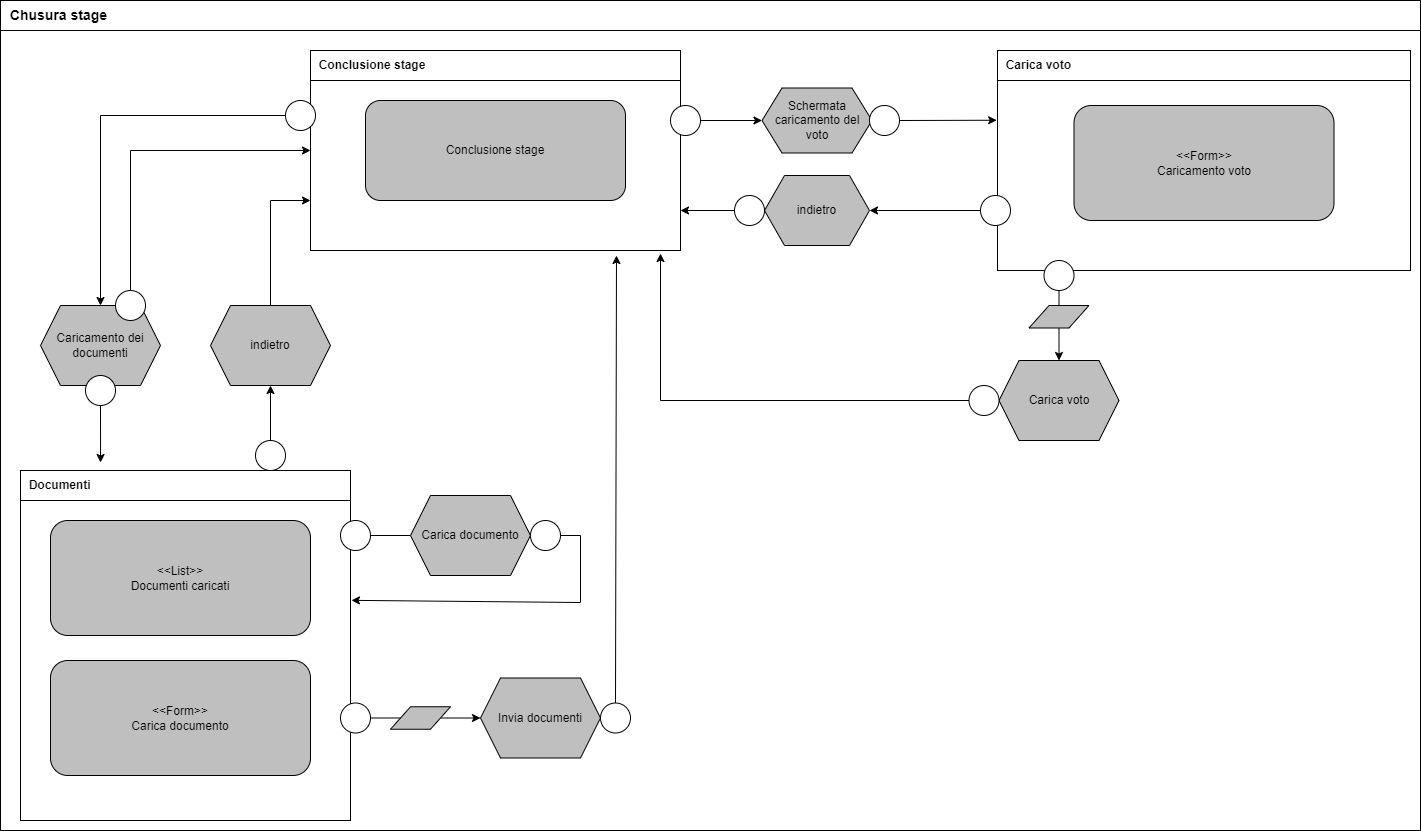

The diagram above was exported from draw.io. Its source (the exported page's mxGraphModel, read from the mxfile embedded in the PNG):
<mxGraphModel dx="2501" dy="836" grid="1" gridSize="10" guides="1" tooltips="1" connect="1" arrows="1" fold="1" page="1" pageScale="1" pageWidth="827" pageHeight="1169" math="0" shadow="0">
  <root>
    <mxCell id="0" />
    <mxCell id="1" parent="0" />
    <mxCell id="KkSXc-42seABLrYDrHcL-2" value="&lt;span style=&quot;font-size: 14px;&quot;&gt;&lt;b&gt;&amp;nbsp; Chusura stage&lt;/b&gt;&lt;/span&gt;" style="rounded=0;whiteSpace=wrap;html=1;align=left;" parent="1" vertex="1">
      <mxGeometry x="-620" y="40" width="1420" height="30" as="geometry" />
    </mxCell>
    <mxCell id="P5VDJBxJl1rFWSC1Uvyk-5" value="" style="rounded=0;whiteSpace=wrap;html=1;" parent="1" vertex="1">
      <mxGeometry x="-620" y="70" width="1420" height="800" as="geometry" />
    </mxCell>
    <mxCell id="P5VDJBxJl1rFWSC1Uvyk-6" value="" style="rounded=0;whiteSpace=wrap;html=1;" parent="1" vertex="1">
      <mxGeometry x="-310" y="90" width="370" height="200" as="geometry" />
    </mxCell>
    <mxCell id="P5VDJBxJl1rFWSC1Uvyk-7" value="&lt;b&gt;&amp;nbsp; Conclusione stage&lt;/b&gt;" style="rounded=0;whiteSpace=wrap;html=1;align=left;" parent="1" vertex="1">
      <mxGeometry x="-310" y="90" width="370" height="30" as="geometry" />
    </mxCell>
    <mxCell id="P5VDJBxJl1rFWSC1Uvyk-8" value="Conclusione stage" style="rounded=1;whiteSpace=wrap;html=1;fillColor=#BFBFBF;" parent="1" vertex="1">
      <mxGeometry x="-255" y="140" width="260" height="100" as="geometry" />
    </mxCell>
    <mxCell id="P5VDJBxJl1rFWSC1Uvyk-9" value="" style="ellipse;whiteSpace=wrap;html=1;aspect=fixed;" parent="1" vertex="1">
      <mxGeometry x="50" y="145" width="30" height="30" as="geometry" />
    </mxCell>
    <mxCell id="P5VDJBxJl1rFWSC1Uvyk-10" value="" style="rounded=0;whiteSpace=wrap;html=1;" parent="1" vertex="1">
      <mxGeometry x="377" y="90" width="413" height="220" as="geometry" />
    </mxCell>
    <mxCell id="P5VDJBxJl1rFWSC1Uvyk-11" value="&lt;b&gt;&amp;nbsp; Carica voto&lt;/b&gt;" style="rounded=0;whiteSpace=wrap;html=1;align=left;" parent="1" vertex="1">
      <mxGeometry x="377" y="90" width="413" height="30" as="geometry" />
    </mxCell>
    <mxCell id="P5VDJBxJl1rFWSC1Uvyk-12" value="" style="endArrow=classic;html=1;rounded=0;exitX=1;exitY=0.5;exitDx=0;exitDy=0;entryX=0;entryY=0.5;entryDx=0;entryDy=0;" parent="1" source="P5VDJBxJl1rFWSC1Uvyk-9" target="P5VDJBxJl1rFWSC1Uvyk-13" edge="1">
      <mxGeometry width="50" height="50" relative="1" as="geometry">
        <mxPoint x="310" y="450" as="sourcePoint" />
        <mxPoint x="360" y="400" as="targetPoint" />
      </mxGeometry>
    </mxCell>
    <mxCell id="P5VDJBxJl1rFWSC1Uvyk-13" value="Schermata caricamento del &lt;br&gt;voto" style="shape=hexagon;perimeter=hexagonPerimeter2;whiteSpace=wrap;html=1;fixedSize=1;fillColor=#BFBFBF;" parent="1" vertex="1">
      <mxGeometry x="141.5" y="127.5" width="110" height="65" as="geometry" />
    </mxCell>
    <mxCell id="P5VDJBxJl1rFWSC1Uvyk-14" value="" style="ellipse;whiteSpace=wrap;html=1;aspect=fixed;" parent="1" vertex="1">
      <mxGeometry x="249" y="145" width="30" height="30" as="geometry" />
    </mxCell>
    <mxCell id="P5VDJBxJl1rFWSC1Uvyk-15" value="" style="endArrow=classic;html=1;rounded=0;exitX=1;exitY=0.5;exitDx=0;exitDy=0;entryX=-0.002;entryY=0.317;entryDx=0;entryDy=0;entryPerimeter=0;" parent="1" source="P5VDJBxJl1rFWSC1Uvyk-14" target="P5VDJBxJl1rFWSC1Uvyk-10" edge="1">
      <mxGeometry width="50" height="50" relative="1" as="geometry">
        <mxPoint x="130" y="530" as="sourcePoint" />
        <mxPoint x="210" y="530" as="targetPoint" />
      </mxGeometry>
    </mxCell>
    <mxCell id="P5VDJBxJl1rFWSC1Uvyk-16" value="&amp;lt;&amp;lt;Form&amp;gt;&amp;gt;&lt;br&gt;Caricamento voto" style="rounded=1;whiteSpace=wrap;html=1;fillColor=#BFBFBF;" parent="1" vertex="1">
      <mxGeometry x="453.5" y="145" width="260" height="115" as="geometry" />
    </mxCell>
    <mxCell id="P5VDJBxJl1rFWSC1Uvyk-17" value="" style="ellipse;whiteSpace=wrap;html=1;aspect=fixed;" parent="1" vertex="1">
      <mxGeometry x="360" y="235" width="30" height="30" as="geometry" />
    </mxCell>
    <mxCell id="P5VDJBxJl1rFWSC1Uvyk-18" value="indietro" style="shape=hexagon;perimeter=hexagonPerimeter2;whiteSpace=wrap;html=1;fixedSize=1;fillColor=#BFBFBF;" parent="1" vertex="1">
      <mxGeometry x="144" y="215" width="105" height="70" as="geometry" />
    </mxCell>
    <mxCell id="P5VDJBxJl1rFWSC1Uvyk-19" value="" style="ellipse;whiteSpace=wrap;html=1;aspect=fixed;" parent="1" vertex="1">
      <mxGeometry x="114" y="235" width="30" height="30" as="geometry" />
    </mxCell>
    <mxCell id="P5VDJBxJl1rFWSC1Uvyk-20" value="" style="endArrow=classic;html=1;rounded=0;exitX=0;exitY=0.5;exitDx=0;exitDy=0;entryX=1;entryY=0.8;entryDx=0;entryDy=0;entryPerimeter=0;" parent="1" source="P5VDJBxJl1rFWSC1Uvyk-19" target="P5VDJBxJl1rFWSC1Uvyk-6" edge="1">
      <mxGeometry width="50" height="50" relative="1" as="geometry">
        <mxPoint x="310" y="450" as="sourcePoint" />
        <mxPoint x="70" y="250" as="targetPoint" />
      </mxGeometry>
    </mxCell>
    <mxCell id="P5VDJBxJl1rFWSC1Uvyk-21" value="Carica voto" style="shape=hexagon;perimeter=hexagonPerimeter2;whiteSpace=wrap;html=1;fixedSize=1;fillColor=#BFBFBF;" parent="1" vertex="1">
      <mxGeometry x="378.5" y="400" width="120" height="80" as="geometry" />
    </mxCell>
    <mxCell id="P5VDJBxJl1rFWSC1Uvyk-22" value="" style="ellipse;whiteSpace=wrap;html=1;aspect=fixed;" parent="1" vertex="1">
      <mxGeometry x="423.5" y="300" width="30" height="30" as="geometry" />
    </mxCell>
    <mxCell id="P5VDJBxJl1rFWSC1Uvyk-23" value="" style="endArrow=classic;html=1;rounded=0;exitX=0.5;exitY=1;exitDx=0;exitDy=0;entryX=0.5;entryY=0;entryDx=0;entryDy=0;" parent="1" source="P5VDJBxJl1rFWSC1Uvyk-35" target="P5VDJBxJl1rFWSC1Uvyk-21" edge="1">
      <mxGeometry width="50" height="50" relative="1" as="geometry">
        <mxPoint x="280" y="785" as="sourcePoint" />
        <mxPoint x="330" y="735" as="targetPoint" />
      </mxGeometry>
    </mxCell>
    <mxCell id="P5VDJBxJl1rFWSC1Uvyk-24" value="indietro" style="shape=hexagon;perimeter=hexagonPerimeter2;whiteSpace=wrap;html=1;fixedSize=1;fillColor=#BFBFBF;" parent="1" vertex="1">
      <mxGeometry x="-410" y="345" width="120" height="80" as="geometry" />
    </mxCell>
    <mxCell id="P5VDJBxJl1rFWSC1Uvyk-25" value="Caricamento dei documenti" style="shape=hexagon;perimeter=hexagonPerimeter2;whiteSpace=wrap;html=1;fixedSize=1;fillColor=#BFBFBF;" parent="1" vertex="1">
      <mxGeometry x="-580" y="345" width="120" height="80" as="geometry" />
    </mxCell>
    <mxCell id="P5VDJBxJl1rFWSC1Uvyk-26" value="" style="ellipse;whiteSpace=wrap;html=1;aspect=fixed;" parent="1" vertex="1">
      <mxGeometry x="-335" y="140" width="30" height="30" as="geometry" />
    </mxCell>
    <mxCell id="P5VDJBxJl1rFWSC1Uvyk-27" value="" style="endArrow=classic;html=1;rounded=0;exitX=0;exitY=0.5;exitDx=0;exitDy=0;entryX=0.5;entryY=0;entryDx=0;entryDy=0;" parent="1" source="P5VDJBxJl1rFWSC1Uvyk-26" target="P5VDJBxJl1rFWSC1Uvyk-25" edge="1">
      <mxGeometry width="50" height="50" relative="1" as="geometry">
        <mxPoint x="310" y="750" as="sourcePoint" />
        <mxPoint x="360" y="700" as="targetPoint" />
        <Array as="points">
          <mxPoint x="-520" y="155" />
        </Array>
      </mxGeometry>
    </mxCell>
    <mxCell id="P5VDJBxJl1rFWSC1Uvyk-28" value="" style="ellipse;whiteSpace=wrap;html=1;aspect=fixed;" parent="1" vertex="1">
      <mxGeometry x="-535" y="415" width="30" height="30" as="geometry" />
    </mxCell>
    <mxCell id="P5VDJBxJl1rFWSC1Uvyk-29" value="" style="endArrow=classic;html=1;rounded=0;exitX=0.5;exitY=1;exitDx=0;exitDy=0;entryX=0.278;entryY=0.067;entryDx=0;entryDy=0;entryPerimeter=0;" parent="1" source="P5VDJBxJl1rFWSC1Uvyk-28" edge="1">
      <mxGeometry width="50" height="50" relative="1" as="geometry">
        <mxPoint y="650" as="sourcePoint" />
        <mxPoint x="-519.9200000000001" y="502.01" as="targetPoint" />
      </mxGeometry>
    </mxCell>
    <mxCell id="P5VDJBxJl1rFWSC1Uvyk-30" value="" style="ellipse;whiteSpace=wrap;html=1;aspect=fixed;" parent="1" vertex="1">
      <mxGeometry x="-365" y="480" width="30" height="30" as="geometry" />
    </mxCell>
    <mxCell id="P5VDJBxJl1rFWSC1Uvyk-31" value="" style="endArrow=classic;html=1;rounded=0;exitX=0.5;exitY=0;exitDx=0;exitDy=0;entryX=0.5;entryY=1;entryDx=0;entryDy=0;" parent="1" source="P5VDJBxJl1rFWSC1Uvyk-30" target="P5VDJBxJl1rFWSC1Uvyk-24" edge="1">
      <mxGeometry width="50" height="50" relative="1" as="geometry">
        <mxPoint y="650" as="sourcePoint" />
        <mxPoint x="50" y="600" as="targetPoint" />
      </mxGeometry>
    </mxCell>
    <mxCell id="P5VDJBxJl1rFWSC1Uvyk-32" value="" style="ellipse;whiteSpace=wrap;html=1;aspect=fixed;" parent="1" vertex="1">
      <mxGeometry x="-505" y="330" width="30" height="30" as="geometry" />
    </mxCell>
    <mxCell id="P5VDJBxJl1rFWSC1Uvyk-33" value="" style="endArrow=classic;html=1;rounded=0;exitX=0.5;exitY=0;exitDx=0;exitDy=0;entryX=0;entryY=0.5;entryDx=0;entryDy=0;" parent="1" source="P5VDJBxJl1rFWSC1Uvyk-32" target="P5VDJBxJl1rFWSC1Uvyk-6" edge="1">
      <mxGeometry width="50" height="50" relative="1" as="geometry">
        <mxPoint x="310" y="650" as="sourcePoint" />
        <mxPoint x="360" y="600" as="targetPoint" />
        <Array as="points">
          <mxPoint x="-490" y="190" />
        </Array>
      </mxGeometry>
    </mxCell>
    <mxCell id="P5VDJBxJl1rFWSC1Uvyk-34" value="" style="endArrow=classic;html=1;rounded=0;exitX=0;exitY=0.5;exitDx=0;exitDy=0;entryX=1;entryY=0.5;entryDx=0;entryDy=0;" parent="1" source="P5VDJBxJl1rFWSC1Uvyk-17" target="P5VDJBxJl1rFWSC1Uvyk-18" edge="1">
      <mxGeometry width="50" height="50" relative="1" as="geometry">
        <mxPoint x="280" y="785" as="sourcePoint" />
        <mxPoint x="330" y="735" as="targetPoint" />
      </mxGeometry>
    </mxCell>
    <mxCell id="P5VDJBxJl1rFWSC1Uvyk-35" value="" style="shape=parallelogram;perimeter=parallelogramPerimeter;whiteSpace=wrap;html=1;fixedSize=1;fillColor=#BFBFBF;" parent="1" vertex="1">
      <mxGeometry x="408.5" y="345" width="60" height="22.5" as="geometry" />
    </mxCell>
    <mxCell id="P5VDJBxJl1rFWSC1Uvyk-36" value="" style="endArrow=none;html=1;rounded=0;entryX=0.5;entryY=1;entryDx=0;entryDy=0;exitX=0.5;exitY=0;exitDx=0;exitDy=0;" parent="1" source="P5VDJBxJl1rFWSC1Uvyk-35" target="P5VDJBxJl1rFWSC1Uvyk-22" edge="1">
      <mxGeometry width="50" height="50" relative="1" as="geometry">
        <mxPoint x="280" y="885" as="sourcePoint" />
        <mxPoint x="330" y="835" as="targetPoint" />
      </mxGeometry>
    </mxCell>
    <mxCell id="P5VDJBxJl1rFWSC1Uvyk-37" value="" style="ellipse;whiteSpace=wrap;html=1;aspect=fixed;" parent="1" vertex="1">
      <mxGeometry x="348.5" y="425" width="30" height="30" as="geometry" />
    </mxCell>
    <mxCell id="P5VDJBxJl1rFWSC1Uvyk-38" value="" style="rounded=0;whiteSpace=wrap;html=1;" parent="1" vertex="1">
      <mxGeometry x="-600" y="510" width="330" height="350" as="geometry" />
    </mxCell>
    <mxCell id="P5VDJBxJl1rFWSC1Uvyk-39" value="&lt;b&gt;&amp;nbsp; Documenti&lt;/b&gt;" style="rounded=0;whiteSpace=wrap;html=1;align=left;" parent="1" vertex="1">
      <mxGeometry x="-600" y="510" width="330" height="30" as="geometry" />
    </mxCell>
    <mxCell id="P5VDJBxJl1rFWSC1Uvyk-40" value="&amp;lt;&amp;lt;List&amp;gt;&amp;gt;&lt;br&gt;Documenti caricati" style="rounded=1;whiteSpace=wrap;html=1;fillColor=#BFBFBF;" parent="1" vertex="1">
      <mxGeometry x="-570" y="560" width="260" height="115" as="geometry" />
    </mxCell>
    <mxCell id="P5VDJBxJl1rFWSC1Uvyk-41" value="Invia documenti" style="shape=hexagon;perimeter=hexagonPerimeter2;whiteSpace=wrap;html=1;fixedSize=1;fillColor=#BFBFBF;" parent="1" vertex="1">
      <mxGeometry x="-140" y="717.5" width="120" height="80" as="geometry" />
    </mxCell>
    <mxCell id="P5VDJBxJl1rFWSC1Uvyk-42" value="&amp;lt;&amp;lt;Form&amp;gt;&amp;gt;&lt;br&gt;Carica documento" style="rounded=1;whiteSpace=wrap;html=1;fillColor=#BFBFBF;" parent="1" vertex="1">
      <mxGeometry x="-570" y="700" width="260" height="115" as="geometry" />
    </mxCell>
    <mxCell id="P5VDJBxJl1rFWSC1Uvyk-43" value="Carica documento" style="shape=hexagon;perimeter=hexagonPerimeter2;whiteSpace=wrap;html=1;fixedSize=1;fillColor=#BFBFBF;" parent="1" vertex="1">
      <mxGeometry x="-210" y="535" width="120" height="80" as="geometry" />
    </mxCell>
    <mxCell id="P5VDJBxJl1rFWSC1Uvyk-44" value="" style="ellipse;whiteSpace=wrap;html=1;aspect=fixed;" parent="1" vertex="1">
      <mxGeometry x="-280" y="560" width="30" height="30" as="geometry" />
    </mxCell>
    <mxCell id="P5VDJBxJl1rFWSC1Uvyk-45" value="" style="endArrow=classic;html=1;rounded=0;exitX=1;exitY=0.5;exitDx=0;exitDy=0;entryX=1.003;entryY=0.371;entryDx=0;entryDy=0;entryPerimeter=0;" parent="1" source="P5VDJBxJl1rFWSC1Uvyk-47" target="P5VDJBxJl1rFWSC1Uvyk-38" edge="1">
      <mxGeometry width="50" height="50" relative="1" as="geometry">
        <mxPoint x="-70" y="618" as="sourcePoint" />
        <mxPoint x="-270" y="640" as="targetPoint" />
        <Array as="points">
          <mxPoint x="-40" y="575" />
          <mxPoint x="-40" y="642" />
        </Array>
      </mxGeometry>
    </mxCell>
    <mxCell id="P5VDJBxJl1rFWSC1Uvyk-46" value="" style="ellipse;whiteSpace=wrap;html=1;aspect=fixed;" parent="1" vertex="1">
      <mxGeometry x="-280" y="742.5" width="30" height="30" as="geometry" />
    </mxCell>
    <mxCell id="P5VDJBxJl1rFWSC1Uvyk-47" value="" style="ellipse;whiteSpace=wrap;html=1;aspect=fixed;" parent="1" vertex="1">
      <mxGeometry x="-90" y="560" width="30" height="30" as="geometry" />
    </mxCell>
    <mxCell id="P5VDJBxJl1rFWSC1Uvyk-48" value="" style="endArrow=classic;html=1;rounded=0;exitX=1;exitY=0.5;exitDx=0;exitDy=0;entryX=0;entryY=0.5;entryDx=0;entryDy=0;" parent="1" source="P5VDJBxJl1rFWSC1Uvyk-51" target="P5VDJBxJl1rFWSC1Uvyk-41" edge="1">
      <mxGeometry width="50" height="50" relative="1" as="geometry">
        <mxPoint x="-580" y="940" as="sourcePoint" />
        <mxPoint x="-530" y="890" as="targetPoint" />
      </mxGeometry>
    </mxCell>
    <mxCell id="P5VDJBxJl1rFWSC1Uvyk-49" value="" style="ellipse;whiteSpace=wrap;html=1;aspect=fixed;" parent="1" vertex="1">
      <mxGeometry x="-20" y="742.5" width="30" height="30" as="geometry" />
    </mxCell>
    <mxCell id="P5VDJBxJl1rFWSC1Uvyk-50" value="" style="endArrow=none;html=1;rounded=0;exitX=1;exitY=0.5;exitDx=0;exitDy=0;entryX=0;entryY=0.5;entryDx=0;entryDy=0;" parent="1" source="P5VDJBxJl1rFWSC1Uvyk-44" target="P5VDJBxJl1rFWSC1Uvyk-43" edge="1">
      <mxGeometry width="50" height="50" relative="1" as="geometry">
        <mxPoint x="-90" y="540" as="sourcePoint" />
        <mxPoint x="-40" y="490" as="targetPoint" />
      </mxGeometry>
    </mxCell>
    <mxCell id="P5VDJBxJl1rFWSC1Uvyk-51" value="" style="shape=parallelogram;perimeter=parallelogramPerimeter;whiteSpace=wrap;html=1;fixedSize=1;fillColor=#BFBFBF;" parent="1" vertex="1">
      <mxGeometry x="-230" y="746.25" width="60" height="22.5" as="geometry" />
    </mxCell>
    <mxCell id="P5VDJBxJl1rFWSC1Uvyk-52" value="" style="endArrow=none;html=1;rounded=0;exitX=1;exitY=0.5;exitDx=0;exitDy=0;entryX=0;entryY=0.5;entryDx=0;entryDy=0;" parent="1" source="P5VDJBxJl1rFWSC1Uvyk-46" target="P5VDJBxJl1rFWSC1Uvyk-51" edge="1">
      <mxGeometry width="50" height="50" relative="1" as="geometry">
        <mxPoint x="50" y="650" as="sourcePoint" />
        <mxPoint x="100" y="600" as="targetPoint" />
      </mxGeometry>
    </mxCell>
    <mxCell id="P5VDJBxJl1rFWSC1Uvyk-53" value="" style="endArrow=classic;html=1;rounded=0;exitX=0.5;exitY=0;exitDx=0;exitDy=0;entryX=0;entryY=0.75;entryDx=0;entryDy=0;" parent="1" source="P5VDJBxJl1rFWSC1Uvyk-24" target="P5VDJBxJl1rFWSC1Uvyk-6" edge="1">
      <mxGeometry width="50" height="50" relative="1" as="geometry">
        <mxPoint y="510" as="sourcePoint" />
        <mxPoint x="50" y="460" as="targetPoint" />
        <Array as="points">
          <mxPoint x="-350" y="240" />
        </Array>
      </mxGeometry>
    </mxCell>
    <mxCell id="P5VDJBxJl1rFWSC1Uvyk-54" value="" style="endArrow=classic;html=1;rounded=0;exitX=0.5;exitY=0;exitDx=0;exitDy=0;entryX=0.827;entryY=1.025;entryDx=0;entryDy=0;entryPerimeter=0;" parent="1" source="P5VDJBxJl1rFWSC1Uvyk-49" target="P5VDJBxJl1rFWSC1Uvyk-6" edge="1">
      <mxGeometry width="50" height="50" relative="1" as="geometry">
        <mxPoint y="510" as="sourcePoint" />
        <mxPoint x="50" y="460" as="targetPoint" />
      </mxGeometry>
    </mxCell>
    <mxCell id="P5VDJBxJl1rFWSC1Uvyk-55" value="" style="endArrow=classic;html=1;rounded=0;exitX=0;exitY=0.5;exitDx=0;exitDy=0;entryX=0.946;entryY=1.015;entryDx=0;entryDy=0;entryPerimeter=0;" parent="1" source="P5VDJBxJl1rFWSC1Uvyk-37" target="P5VDJBxJl1rFWSC1Uvyk-6" edge="1">
      <mxGeometry width="50" height="50" relative="1" as="geometry">
        <mxPoint x="140" y="470" as="sourcePoint" />
        <mxPoint x="190" y="420" as="targetPoint" />
        <Array as="points">
          <mxPoint x="40" y="440" />
        </Array>
      </mxGeometry>
    </mxCell>
  </root>
</mxGraphModel>